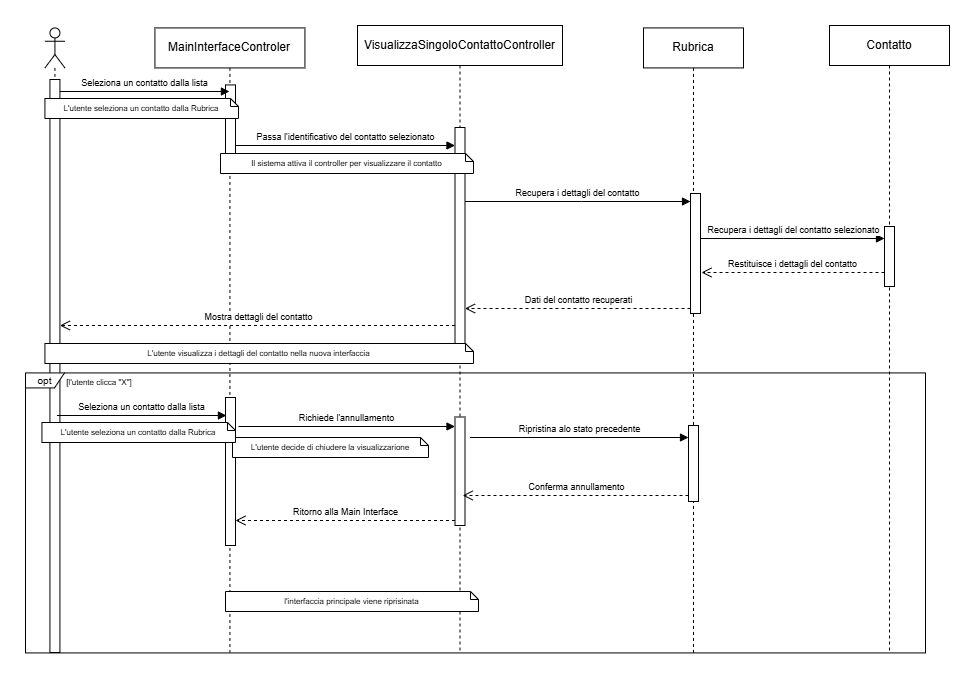

The diagram above was exported from draw.io. Its source (the exported page's mxGraphModel, read from the mxfile embedded in the PNG):
<mxGraphModel dx="1195" dy="615" grid="1" gridSize="10" guides="1" tooltips="1" connect="1" arrows="1" fold="1" page="1" pageScale="1" pageWidth="3000" pageHeight="2000" math="0" shadow="0">
  <root>
    <mxCell id="0" />
    <mxCell id="1" parent="0" />
    <mxCell id="Tuqmf7NqczE6ZSL97faf-98" value="MainInterfaceControler" style="shape=umlLifeline;perimeter=lifelinePerimeter;whiteSpace=wrap;html=1;container=1;dropTarget=0;collapsible=0;recursiveResize=0;outlineConnect=0;portConstraint=eastwest;newEdgeStyle={&quot;curved&quot;:0,&quot;rounded&quot;:0};" vertex="1" parent="1">
      <mxGeometry x="1329.43" y="392.43" width="150" height="624.57" as="geometry" />
    </mxCell>
    <mxCell id="Tuqmf7NqczE6ZSL97faf-99" value="" style="html=1;points=[[0,0,0,0,5],[0,1,0,0,-5],[1,0,0,0,5],[1,1,0,0,-5]];perimeter=orthogonalPerimeter;outlineConnect=0;targetShapes=umlLifeline;portConstraint=eastwest;newEdgeStyle={&quot;curved&quot;:0,&quot;rounded&quot;:0};" vertex="1" parent="Tuqmf7NqczE6ZSL97faf-98">
      <mxGeometry x="70.57" y="57" width="10" height="76" as="geometry" />
    </mxCell>
    <mxCell id="Tuqmf7NqczE6ZSL97faf-100" value="" style="html=1;points=[[0,0,0,0,5],[0,1,0,0,-5],[1,0,0,0,5],[1,1,0,0,-5]];perimeter=orthogonalPerimeter;outlineConnect=0;targetShapes=umlLifeline;portConstraint=eastwest;newEdgeStyle={&quot;curved&quot;:0,&quot;rounded&quot;:0};" vertex="1" parent="1">
      <mxGeometry x="1400" y="762" width="10" height="148" as="geometry" />
    </mxCell>
    <mxCell id="Tuqmf7NqczE6ZSL97faf-101" value="" style="shape=umlLifeline;perimeter=lifelinePerimeter;whiteSpace=wrap;html=1;container=1;dropTarget=0;collapsible=0;recursiveResize=0;outlineConnect=0;portConstraint=eastwest;newEdgeStyle={&quot;curved&quot;:0,&quot;rounded&quot;:0};participant=umlActor;" vertex="1" parent="1">
      <mxGeometry x="1219.43" y="392.43" width="20" height="624.57" as="geometry" />
    </mxCell>
    <mxCell id="Tuqmf7NqczE6ZSL97faf-102" value="" style="html=1;points=[[0,0,0,0,5],[0,1,0,0,-5],[1,0,0,0,5],[1,1,0,0,-5]];perimeter=orthogonalPerimeter;outlineConnect=0;targetShapes=umlLifeline;portConstraint=eastwest;newEdgeStyle={&quot;curved&quot;:0,&quot;rounded&quot;:0};" vertex="1" parent="1">
      <mxGeometry x="1224.43" y="444" width="10" height="573" as="geometry" />
    </mxCell>
    <mxCell id="Tuqmf7NqczE6ZSL97faf-103" value="Rubrica" style="shape=umlLifeline;perimeter=lifelinePerimeter;whiteSpace=wrap;html=1;container=1;dropTarget=0;collapsible=0;recursiveResize=0;outlineConnect=0;portConstraint=eastwest;newEdgeStyle={&quot;curved&quot;:0,&quot;rounded&quot;:0};" vertex="1" parent="1">
      <mxGeometry x="1818" y="392.43" width="100" height="625.57" as="geometry" />
    </mxCell>
    <mxCell id="Tuqmf7NqczE6ZSL97faf-104" value="" style="html=1;points=[[0,0,0,0,5],[0,1,0,0,-5],[1,0,0,0,5],[1,1,0,0,-5]];perimeter=orthogonalPerimeter;outlineConnect=0;targetShapes=umlLifeline;portConstraint=eastwest;newEdgeStyle={&quot;curved&quot;:0,&quot;rounded&quot;:0};" vertex="1" parent="Tuqmf7NqczE6ZSL97faf-103">
      <mxGeometry x="47" y="165.57" width="10" height="120" as="geometry" />
    </mxCell>
    <mxCell id="Tuqmf7NqczE6ZSL97faf-105" value="Contatto" style="shape=umlLifeline;perimeter=lifelinePerimeter;whiteSpace=wrap;html=1;container=1;dropTarget=0;collapsible=0;recursiveResize=0;outlineConnect=0;portConstraint=eastwest;newEdgeStyle={&quot;curved&quot;:0,&quot;rounded&quot;:0};" vertex="1" parent="1">
      <mxGeometry x="2004" y="390" width="120" height="625" as="geometry" />
    </mxCell>
    <mxCell id="Tuqmf7NqczE6ZSL97faf-106" value="" style="html=1;points=[[0,0,0,0,5],[0,1,0,0,-5],[1,0,0,0,5],[1,1,0,0,-5]];perimeter=orthogonalPerimeter;outlineConnect=0;targetShapes=umlLifeline;portConstraint=eastwest;newEdgeStyle={&quot;curved&quot;:0,&quot;rounded&quot;:0};" vertex="1" parent="Tuqmf7NqczE6ZSL97faf-105">
      <mxGeometry x="55" y="201" width="10" height="60" as="geometry" />
    </mxCell>
    <mxCell id="Tuqmf7NqczE6ZSL97faf-107" value="&lt;font style=&quot;font-size: 9px;&quot;&gt;Seleziona un contatto dalla lista&lt;/font&gt;" style="html=1;verticalAlign=bottom;endArrow=block;curved=0;rounded=0;" edge="1" parent="1">
      <mxGeometry x="0.0016" width="80" relative="1" as="geometry">
        <mxPoint x="1234.4285801478798" y="455.9985627092634" as="sourcePoint" />
        <mxPoint x="1403.93" y="455.9985627092634" as="targetPoint" />
        <mxPoint as="offset" />
      </mxGeometry>
    </mxCell>
    <mxCell id="Tuqmf7NqczE6ZSL97faf-108" value="&lt;font style=&quot;font-size: 9px;&quot;&gt;Recupera i dettagli del contatto&lt;/font&gt;" style="html=1;verticalAlign=bottom;endArrow=block;curved=0;rounded=0;" edge="1" parent="1" source="Tuqmf7NqczE6ZSL97faf-113" target="Tuqmf7NqczE6ZSL97faf-104">
      <mxGeometry width="80" relative="1" as="geometry">
        <mxPoint x="1404.4285801478795" y="562.4285627092634" as="sourcePoint" />
        <mxPoint x="1619.4285801478795" y="562.4285627092634" as="targetPoint" />
        <mxPoint as="offset" />
        <Array as="points">
          <mxPoint x="1756" y="566" />
        </Array>
      </mxGeometry>
    </mxCell>
    <mxCell id="Tuqmf7NqczE6ZSL97faf-109" value="&lt;font style=&quot;font-size: 9px;&quot;&gt;Recupera i dettagli del contatto selezionato&lt;/font&gt;" style="html=1;verticalAlign=bottom;endArrow=block;curved=0;rounded=0;" edge="1" parent="1" source="Tuqmf7NqczE6ZSL97faf-104" target="Tuqmf7NqczE6ZSL97faf-106">
      <mxGeometry x="0.0022" width="80" relative="1" as="geometry">
        <mxPoint x="1875" y="592" as="sourcePoint" />
        <mxPoint x="1804.5000087193082" y="592.1385627092634" as="targetPoint" />
        <mxPoint as="offset" />
        <Array as="points">
          <mxPoint x="1958" y="603" />
        </Array>
      </mxGeometry>
    </mxCell>
    <mxCell id="Tuqmf7NqczE6ZSL97faf-110" value="&lt;span style=&quot;font-size: 8px;&quot;&gt;L'utente seleziona un contatto dalla Rubrica&lt;/span&gt;" style="shape=note2;boundedLbl=1;whiteSpace=wrap;html=1;size=8;verticalAlign=middle;align=center;gradientColor=none;fontSize=9;" vertex="1" parent="1">
      <mxGeometry x="1219.43" y="463" width="193.57" height="20" as="geometry" />
    </mxCell>
    <mxCell id="Tuqmf7NqczE6ZSL97faf-111" value="&lt;font size=&quot;1&quot;&gt;opt&lt;/font&gt;" style="shape=umlFrame;whiteSpace=wrap;html=1;pointerEvents=0;width=39;height=15;" vertex="1" parent="1">
      <mxGeometry x="1200" y="737.43" width="900" height="280" as="geometry" />
    </mxCell>
    <mxCell id="Tuqmf7NqczE6ZSL97faf-112" value="VisualizzaSingoloContattoController" style="shape=umlLifeline;perimeter=lifelinePerimeter;whiteSpace=wrap;html=1;container=1;dropTarget=0;collapsible=0;recursiveResize=0;outlineConnect=0;portConstraint=eastwest;newEdgeStyle={&quot;curved&quot;:0,&quot;rounded&quot;:0};" vertex="1" parent="1">
      <mxGeometry x="1532" y="390" width="205" height="626" as="geometry" />
    </mxCell>
    <mxCell id="Tuqmf7NqczE6ZSL97faf-113" value="" style="html=1;points=[[0,0,0,0,5],[0,1,0,0,-5],[1,0,0,0,5],[1,1,0,0,-5]];perimeter=orthogonalPerimeter;outlineConnect=0;targetShapes=umlLifeline;portConstraint=eastwest;newEdgeStyle={&quot;curved&quot;:0,&quot;rounded&quot;:0};" vertex="1" parent="Tuqmf7NqczE6ZSL97faf-112">
      <mxGeometry x="97.5" y="102" width="10" height="233" as="geometry" />
    </mxCell>
    <mxCell id="Tuqmf7NqczE6ZSL97faf-114" value="" style="html=1;points=[[0,0,0,0,5],[0,1,0,0,-5],[1,0,0,0,5],[1,1,0,0,-5]];perimeter=orthogonalPerimeter;outlineConnect=0;targetShapes=umlLifeline;portConstraint=eastwest;newEdgeStyle={&quot;curved&quot;:0,&quot;rounded&quot;:0};" vertex="1" parent="Tuqmf7NqczE6ZSL97faf-112">
      <mxGeometry x="97.5" y="391.5" width="10" height="108.5" as="geometry" />
    </mxCell>
    <mxCell id="Tuqmf7NqczE6ZSL97faf-115" value="Restituisce i dettagli del contatto" style="html=1;verticalAlign=bottom;endArrow=open;dashed=1;endSize=8;curved=0;rounded=0;fontSize=9;" edge="1" parent="1" source="Tuqmf7NqczE6ZSL97faf-106">
      <mxGeometry relative="1" as="geometry">
        <mxPoint x="2046.9985801478795" y="636.9985627092634" as="sourcePoint" />
        <mxPoint x="1875.9985801478795" y="636.9985627092634" as="targetPoint" />
      </mxGeometry>
    </mxCell>
    <mxCell id="Tuqmf7NqczE6ZSL97faf-116" value="Dati del contatto recuperati" style="html=1;verticalAlign=bottom;endArrow=open;dashed=1;endSize=8;curved=0;rounded=0;fontSize=9;exitX=0;exitY=1;exitDx=0;exitDy=-5;exitPerimeter=0;" edge="1" parent="1" source="Tuqmf7NqczE6ZSL97faf-104" target="Tuqmf7NqczE6ZSL97faf-113">
      <mxGeometry relative="1" as="geometry">
        <mxPoint x="1780" y="651" as="sourcePoint" />
        <mxPoint x="1609" y="651" as="targetPoint" />
      </mxGeometry>
    </mxCell>
    <mxCell id="Tuqmf7NqczE6ZSL97faf-117" value="&lt;span style=&quot;font-size: 8px;&quot;&gt;L'utente visualizza i dettagli del contatto nella nuova interfaccia&lt;/span&gt;" style="shape=note2;boundedLbl=1;whiteSpace=wrap;html=1;size=8;verticalAlign=middle;align=center;gradientColor=none;fontSize=9;" vertex="1" parent="1">
      <mxGeometry x="1219.43" y="708" width="428.57" height="20" as="geometry" />
    </mxCell>
    <mxCell id="Tuqmf7NqczE6ZSL97faf-118" value="Mostra dettagli del contatto" style="html=1;verticalAlign=bottom;endArrow=open;dashed=1;endSize=8;curved=0;rounded=0;fontSize=9;" edge="1" parent="1" source="Tuqmf7NqczE6ZSL97faf-113">
      <mxGeometry x="-0.0052" relative="1" as="geometry">
        <mxPoint x="1634" y="690" as="sourcePoint" />
        <mxPoint x="1234.43" y="690" as="targetPoint" />
        <mxPoint as="offset" />
      </mxGeometry>
    </mxCell>
    <mxCell id="Tuqmf7NqczE6ZSL97faf-119" value="&lt;font style=&quot;font-size: 9px;&quot;&gt;Passa l'identificativo del contatto selezionato&lt;/font&gt;" style="html=1;verticalAlign=bottom;endArrow=block;curved=0;rounded=0;" edge="1" parent="1" target="Tuqmf7NqczE6ZSL97faf-113">
      <mxGeometry x="0.0016" width="80" relative="1" as="geometry">
        <mxPoint x="1410" y="510" as="sourcePoint" />
        <mxPoint x="1626" y="510" as="targetPoint" />
        <mxPoint as="offset" />
      </mxGeometry>
    </mxCell>
    <mxCell id="Tuqmf7NqczE6ZSL97faf-120" value="&lt;span style=&quot;font-size: 8px;&quot;&gt;Il sistema attiva il controller per visualizzare il contatto&lt;/span&gt;" style="shape=note2;boundedLbl=1;whiteSpace=wrap;html=1;size=8;verticalAlign=middle;align=center;gradientColor=none;fontSize=9;" vertex="1" parent="1">
      <mxGeometry x="1395" y="518" width="253" height="20" as="geometry" />
    </mxCell>
    <mxCell id="Tuqmf7NqczE6ZSL97faf-121" value="[l'utente clicca &quot;X&quot;]" style="text;html=1;align=center;verticalAlign=middle;whiteSpace=wrap;rounded=0;fontSize=8;" vertex="1" parent="1">
      <mxGeometry x="1236" y="732" width="75.57" height="30" as="geometry" />
    </mxCell>
    <mxCell id="Tuqmf7NqczE6ZSL97faf-122" value="&lt;span style=&quot;font-size: 9px;&quot;&gt;Richiede l'annullamento&lt;/span&gt;" style="html=1;verticalAlign=bottom;endArrow=block;curved=0;rounded=0;" edge="1" parent="1" target="Tuqmf7NqczE6ZSL97faf-114">
      <mxGeometry x="0.0016" width="80" relative="1" as="geometry">
        <mxPoint x="1413" y="791" as="sourcePoint" />
        <mxPoint x="1626" y="791" as="targetPoint" />
        <mxPoint as="offset" />
      </mxGeometry>
    </mxCell>
    <mxCell id="Tuqmf7NqczE6ZSL97faf-123" value="&lt;span style=&quot;font-size: 8px;&quot;&gt;L'utente decide di chiudere la visualizzarione&lt;/span&gt;" style="shape=note2;boundedLbl=1;whiteSpace=wrap;html=1;size=8;verticalAlign=middle;align=center;gradientColor=none;fontSize=9;" vertex="1" parent="1">
      <mxGeometry x="1407" y="802" width="196" height="20" as="geometry" />
    </mxCell>
    <mxCell id="Tuqmf7NqczE6ZSL97faf-124" value="Ritorno alla Main Interface" style="html=1;verticalAlign=bottom;endArrow=open;dashed=1;endSize=8;curved=0;rounded=0;fontSize=9;exitX=0;exitY=1;exitDx=0;exitDy=-5;exitPerimeter=0;" edge="1" parent="1" source="Tuqmf7NqczE6ZSL97faf-114" target="Tuqmf7NqczE6ZSL97faf-100">
      <mxGeometry x="0.0023" relative="1" as="geometry">
        <mxPoint x="2272.9999999999995" y="930" as="sourcePoint" />
        <mxPoint x="1446.5" y="930" as="targetPoint" />
        <mxPoint as="offset" />
      </mxGeometry>
    </mxCell>
    <mxCell id="Tuqmf7NqczE6ZSL97faf-125" value="&lt;span style=&quot;font-size: 8px;&quot;&gt;l'interfaccia principale viene riprisinata&lt;/span&gt;" style="shape=note2;boundedLbl=1;whiteSpace=wrap;html=1;size=8;verticalAlign=middle;align=center;gradientColor=none;fontSize=9;" vertex="1" parent="1">
      <mxGeometry x="1400" y="956" width="253" height="20" as="geometry" />
    </mxCell>
    <mxCell id="Tuqmf7NqczE6ZSL97faf-129" value="" style="html=1;points=[[0,0,0,0,5],[0,1,0,0,-5],[1,0,0,0,5],[1,1,0,0,-5]];perimeter=orthogonalPerimeter;outlineConnect=0;targetShapes=umlLifeline;portConstraint=eastwest;newEdgeStyle={&quot;curved&quot;:0,&quot;rounded&quot;:0};" vertex="1" parent="1">
      <mxGeometry x="1863" y="790" width="10" height="76" as="geometry" />
    </mxCell>
    <mxCell id="Tuqmf7NqczE6ZSL97faf-131" value="&lt;font style=&quot;font-size: 9px;&quot;&gt;Conferma annullamento&lt;/font&gt;" style="html=1;verticalAlign=bottom;endArrow=open;dashed=1;endSize=8;curved=0;rounded=0;" edge="1" parent="1">
      <mxGeometry relative="1" as="geometry">
        <mxPoint x="1863" y="860" as="sourcePoint" />
        <mxPoint x="1637.166666666667" y="860" as="targetPoint" />
        <Array as="points">
          <mxPoint x="1803" y="860" />
        </Array>
      </mxGeometry>
    </mxCell>
    <mxCell id="Tuqmf7NqczE6ZSL97faf-132" value="&lt;font style=&quot;font-size: 9px;&quot;&gt;Seleziona un contatto dalla lista&lt;/font&gt;" style="html=1;verticalAlign=bottom;endArrow=block;curved=0;rounded=0;" edge="1" parent="1">
      <mxGeometry x="0.0016" width="80" relative="1" as="geometry">
        <mxPoint x="1231.4285801478798" y="779.9985627092634" as="sourcePoint" />
        <mxPoint x="1400.93" y="779.9985627092634" as="targetPoint" />
        <mxPoint as="offset" />
      </mxGeometry>
    </mxCell>
    <mxCell id="Tuqmf7NqczE6ZSL97faf-133" value="&lt;span style=&quot;font-size: 8px;&quot;&gt;L'utente seleziona un contatto dalla Rubrica&lt;/span&gt;" style="shape=note2;boundedLbl=1;whiteSpace=wrap;html=1;size=8;verticalAlign=middle;align=center;gradientColor=none;fontSize=9;" vertex="1" parent="1">
      <mxGeometry x="1216.43" y="787" width="193.57" height="20" as="geometry" />
    </mxCell>
    <mxCell id="Tuqmf7NqczE6ZSL97faf-134" value="&lt;font style=&quot;font-size: 9px;&quot;&gt;Ripristina alo stato precedente&lt;/font&gt;" style="html=1;verticalAlign=bottom;endArrow=block;curved=0;rounded=0;" edge="1" parent="1" target="Tuqmf7NqczE6ZSL97faf-129">
      <mxGeometry x="0.0022" width="80" relative="1" as="geometry">
        <mxPoint x="1644.5" y="802" as="sourcePoint" />
        <mxPoint x="1828.5" y="802" as="targetPoint" />
        <mxPoint as="offset" />
        <Array as="points">
          <mxPoint x="1727.5" y="802" />
        </Array>
      </mxGeometry>
    </mxCell>
  </root>
</mxGraphModel>